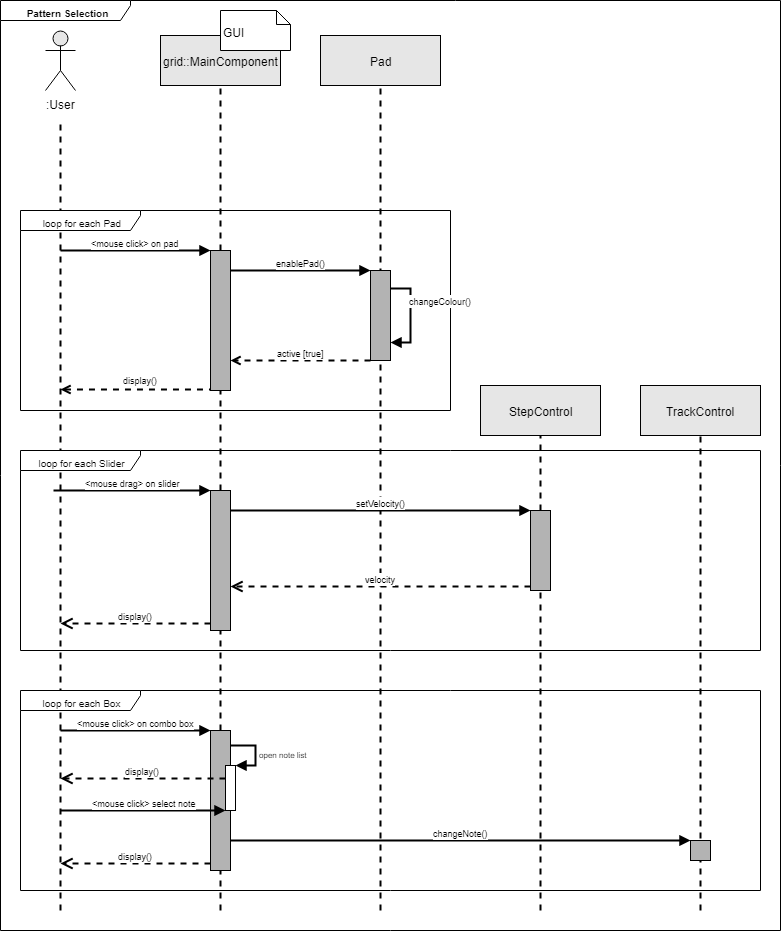

The diagram above was exported from draw.io. Its source (the exported page's mxGraphModel, read from the mxfile embedded in the PNG):
<mxGraphModel dx="1607" dy="904" grid="1" gridSize="10" guides="1" tooltips="1" connect="1" arrows="1" fold="1" page="1" pageScale="1" pageWidth="1169" pageHeight="827" math="0" shadow="0">
  <root>
    <mxCell id="-9eUHr_so_9mvTAA-ax8-0" />
    <mxCell id="-9eUHr_so_9mvTAA-ax8-1" parent="-9eUHr_so_9mvTAA-ax8-0" />
    <mxCell id="hE02AbU38pORd6QAIQaF-19" value="&lt;font style=&quot;font-size: 10px&quot;&gt;&lt;b&gt;Pattern Selection&lt;/b&gt;&lt;/font&gt;" style="shape=umlFrame;whiteSpace=wrap;html=1;width=130;height=20;" vertex="1" parent="-9eUHr_so_9mvTAA-ax8-1">
      <mxGeometry x="40" y="30" width="780" height="930" as="geometry" />
    </mxCell>
    <mxCell id="97bTi2dGzchzU6nwVB_--11" value="" style="endArrow=none;dashed=1;html=1;strokeWidth=2;sourcePerimeterSpacing=0;endSize=6;" edge="1" parent="-9eUHr_so_9mvTAA-ax8-1">
      <mxGeometry width="50" height="50" relative="1" as="geometry">
        <mxPoint x="100" y="940" as="sourcePoint" />
        <mxPoint x="100" y="150" as="targetPoint" />
      </mxGeometry>
    </mxCell>
    <mxCell id="hE02AbU38pORd6QAIQaF-15" value="&lt;font style=&quot;font-size: 10px&quot;&gt;loop for each Slider&lt;/font&gt;" style="shape=umlFrame;whiteSpace=wrap;html=1;width=120;height=20;" vertex="1" parent="-9eUHr_so_9mvTAA-ax8-1">
      <mxGeometry x="60" y="480" width="740" height="200" as="geometry" />
    </mxCell>
    <mxCell id="97bTi2dGzchzU6nwVB_--0" value=":User" style="shape=umlActor;verticalLabelPosition=bottom;labelBackgroundColor=#ffffff;verticalAlign=top;html=1;fillColor=#E6E6E6;" vertex="1" parent="-9eUHr_so_9mvTAA-ax8-1">
      <mxGeometry x="85" y="60" width="30" height="60" as="geometry" />
    </mxCell>
    <mxCell id="97bTi2dGzchzU6nwVB_--1" value="&lt;font style=&quot;font-size: 12px&quot;&gt;grid::MainComponent&lt;/font&gt;" style="html=1;fillColor=#E6E6E6;" vertex="1" parent="-9eUHr_so_9mvTAA-ax8-1">
      <mxGeometry x="200" y="65" width="120" height="50" as="geometry" />
    </mxCell>
    <mxCell id="97bTi2dGzchzU6nwVB_--2" value="Pad" style="html=1;fillColor=#E6E6E6;" vertex="1" parent="-9eUHr_so_9mvTAA-ax8-1">
      <mxGeometry x="360" y="65" width="120" height="50" as="geometry" />
    </mxCell>
    <mxCell id="97bTi2dGzchzU6nwVB_--3" value="StepControl" style="html=1;fillColor=#E6E6E6;" vertex="1" parent="-9eUHr_so_9mvTAA-ax8-1">
      <mxGeometry x="520" y="415" width="120" height="50" as="geometry" />
    </mxCell>
    <mxCell id="97bTi2dGzchzU6nwVB_--6" value="TrackControl" style="html=1;fillColor=#E6E6E6;" vertex="1" parent="-9eUHr_so_9mvTAA-ax8-1">
      <mxGeometry x="680" y="415" width="120" height="50" as="geometry" />
    </mxCell>
    <mxCell id="97bTi2dGzchzU6nwVB_--12" value="" style="endArrow=none;dashed=1;html=1;strokeWidth=2;sourcePerimeterSpacing=0;endSize=6;" edge="1" parent="-9eUHr_so_9mvTAA-ax8-1">
      <mxGeometry width="50" height="50" relative="1" as="geometry">
        <mxPoint x="420" y="940" as="sourcePoint" />
        <mxPoint x="420" y="115" as="targetPoint" />
      </mxGeometry>
    </mxCell>
    <mxCell id="97bTi2dGzchzU6nwVB_--13" value="" style="endArrow=none;dashed=1;html=1;strokeWidth=2;sourcePerimeterSpacing=0;endSize=6;" edge="1" parent="-9eUHr_so_9mvTAA-ax8-1">
      <mxGeometry width="50" height="50" relative="1" as="geometry">
        <mxPoint x="260" y="940" as="sourcePoint" />
        <mxPoint x="260" y="115" as="targetPoint" />
      </mxGeometry>
    </mxCell>
    <mxCell id="97bTi2dGzchzU6nwVB_--16" value="" style="endArrow=none;dashed=1;html=1;strokeWidth=2;sourcePerimeterSpacing=0;endSize=6;" edge="1" parent="-9eUHr_so_9mvTAA-ax8-1" source="yqIB6j_kZY1KgHvJdNyW-3" target="97bTi2dGzchzU6nwVB_--3">
      <mxGeometry width="50" height="50" relative="1" as="geometry">
        <mxPoint x="580" y="1200" as="sourcePoint" />
        <mxPoint x="579" y="470" as="targetPoint" />
      </mxGeometry>
    </mxCell>
    <mxCell id="97bTi2dGzchzU6nwVB_--17" value="" style="endArrow=none;dashed=1;html=1;strokeWidth=2;sourcePerimeterSpacing=0;endSize=6;" edge="1" parent="-9eUHr_so_9mvTAA-ax8-1" target="97bTi2dGzchzU6nwVB_--6">
      <mxGeometry width="50" height="50" relative="1" as="geometry">
        <mxPoint x="740" y="940" as="sourcePoint" />
        <mxPoint x="739.5" y="115" as="targetPoint" />
      </mxGeometry>
    </mxCell>
    <mxCell id="hE02AbU38pORd6QAIQaF-3" value="&lt;div style=&quot;text-align: left&quot;&gt;&lt;font style=&quot;font-size: 10px&quot;&gt;loop for each Pad&lt;/font&gt;&lt;/div&gt;" style="shape=umlFrame;whiteSpace=wrap;html=1;width=120;height=20;" vertex="1" parent="-9eUHr_so_9mvTAA-ax8-1">
      <mxGeometry x="60" y="240" width="430" height="200" as="geometry" />
    </mxCell>
    <mxCell id="hE02AbU38pORd6QAIQaF-4" value="" style="html=1;points=[];perimeter=orthogonalPerimeter;fillColor=#B3B3B3;" vertex="1" parent="-9eUHr_so_9mvTAA-ax8-1">
      <mxGeometry x="250" y="280" width="20" height="140" as="geometry" />
    </mxCell>
    <mxCell id="hE02AbU38pORd6QAIQaF-10" value="&lt;font style=&quot;font-size: 9px&quot;&gt;&amp;lt;mouse click&amp;gt; on pad&lt;/font&gt;" style="html=1;verticalAlign=bottom;endArrow=block;strokeWidth=2;" edge="1" parent="-9eUHr_so_9mvTAA-ax8-1" target="hE02AbU38pORd6QAIQaF-4">
      <mxGeometry width="80" relative="1" as="geometry">
        <mxPoint x="100" y="280" as="sourcePoint" />
        <mxPoint x="180" y="280" as="targetPoint" />
      </mxGeometry>
    </mxCell>
    <mxCell id="hE02AbU38pORd6QAIQaF-11" value="" style="html=1;points=[];perimeter=orthogonalPerimeter;fillColor=#B3B3B3;" vertex="1" parent="-9eUHr_so_9mvTAA-ax8-1">
      <mxGeometry x="410" y="300" width="20" height="90" as="geometry" />
    </mxCell>
    <mxCell id="hE02AbU38pORd6QAIQaF-12" value="&lt;font style=&quot;font-size: 9px&quot;&gt;enablePad()&lt;/font&gt;" style="html=1;verticalAlign=bottom;endArrow=block;entryX=0;entryY=0;strokeWidth=2;" edge="1" target="hE02AbU38pORd6QAIQaF-11" parent="-9eUHr_so_9mvTAA-ax8-1" source="hE02AbU38pORd6QAIQaF-4">
      <mxGeometry relative="1" as="geometry">
        <mxPoint x="345" y="290" as="sourcePoint" />
      </mxGeometry>
    </mxCell>
    <mxCell id="hE02AbU38pORd6QAIQaF-13" value="&lt;font style=&quot;font-size: 9px&quot;&gt;active [true]&lt;/font&gt;" style="html=1;verticalAlign=bottom;endArrow=open;dashed=1;endSize=6;exitX=0.002;exitY=0.996;strokeWidth=2;exitDx=0;exitDy=0;exitPerimeter=0;" edge="1" source="hE02AbU38pORd6QAIQaF-11" parent="-9eUHr_so_9mvTAA-ax8-1" target="hE02AbU38pORd6QAIQaF-4">
      <mxGeometry relative="1" as="geometry">
        <mxPoint x="345" y="366" as="targetPoint" />
      </mxGeometry>
    </mxCell>
    <mxCell id="hE02AbU38pORd6QAIQaF-14" value="&lt;font style=&quot;font-size: 9px&quot;&gt;display()&lt;/font&gt;" style="endArrow=none;endSize=12;dashed=1;html=1;strokeWidth=2;startArrow=open;startFill=0;endFill=0;entryX=-0.003;entryY=0.995;entryDx=0;entryDy=0;entryPerimeter=0;" edge="1" parent="-9eUHr_so_9mvTAA-ax8-1" target="hE02AbU38pORd6QAIQaF-4">
      <mxGeometry x="0.0667" y="10" width="160" relative="1" as="geometry">
        <mxPoint x="100" y="419" as="sourcePoint" />
        <mxPoint x="250" y="430" as="targetPoint" />
        <mxPoint as="offset" />
      </mxGeometry>
    </mxCell>
    <mxCell id="2bIlNtX3Yn5eV8STa0UU-0" value="&lt;font style=&quot;font-size: 9px&quot;&gt;changeColour()&lt;/font&gt;" style="endArrow=block;html=1;strokeWidth=2;exitX=1;exitY=0.2;exitDx=0;exitDy=0;exitPerimeter=0;entryX=1;entryY=0.8;entryDx=0;entryDy=0;entryPerimeter=0;endFill=1;rounded=0;labelBackgroundColor=#ffffff;" edge="1" parent="-9eUHr_so_9mvTAA-ax8-1" source="hE02AbU38pORd6QAIQaF-11" target="hE02AbU38pORd6QAIQaF-11">
      <mxGeometry x="-0.5704" y="-32" width="50" height="50" relative="1" as="geometry">
        <mxPoint x="430" y="350" as="sourcePoint" />
        <mxPoint x="480" y="300" as="targetPoint" />
        <Array as="points">
          <mxPoint x="450" y="318" />
          <mxPoint x="450" y="372" />
        </Array>
        <mxPoint x="62" y="12" as="offset" />
      </mxGeometry>
    </mxCell>
    <mxCell id="yqIB6j_kZY1KgHvJdNyW-0" value="" style="html=1;points=[];perimeter=orthogonalPerimeter;fillColor=#B3B3B3;" vertex="1" parent="-9eUHr_so_9mvTAA-ax8-1">
      <mxGeometry x="250" y="520" width="20" height="140" as="geometry" />
    </mxCell>
    <mxCell id="yqIB6j_kZY1KgHvJdNyW-1" value="&lt;font style=&quot;font-size: 9px&quot;&gt;&amp;lt;mouse drag&amp;gt; on slider&lt;/font&gt;" style="html=1;verticalAlign=bottom;endArrow=block;entryX=0;entryY=0;strokeWidth=2;exitX=0.044;exitY=0.199;exitDx=0;exitDy=0;exitPerimeter=0;" edge="1" target="yqIB6j_kZY1KgHvJdNyW-0" parent="-9eUHr_so_9mvTAA-ax8-1" source="hE02AbU38pORd6QAIQaF-15">
      <mxGeometry relative="1" as="geometry">
        <mxPoint x="185" y="540" as="sourcePoint" />
      </mxGeometry>
    </mxCell>
    <mxCell id="yqIB6j_kZY1KgHvJdNyW-2" value="&lt;font style=&quot;font-size: 9px&quot;&gt;display()&lt;/font&gt;" style="html=1;verticalAlign=bottom;endArrow=open;dashed=1;endSize=8;exitX=0;exitY=0.95;strokeWidth=2;" edge="1" source="yqIB6j_kZY1KgHvJdNyW-0" parent="-9eUHr_so_9mvTAA-ax8-1">
      <mxGeometry relative="1" as="geometry">
        <mxPoint x="100" y="653" as="targetPoint" />
      </mxGeometry>
    </mxCell>
    <mxCell id="yqIB6j_kZY1KgHvJdNyW-4" value="&lt;font style=&quot;font-size: 9px&quot;&gt;setVelocity()&lt;/font&gt;" style="html=1;verticalAlign=bottom;endArrow=block;entryX=0;entryY=0;strokeWidth=2;" edge="1" target="yqIB6j_kZY1KgHvJdNyW-3" parent="-9eUHr_so_9mvTAA-ax8-1" source="yqIB6j_kZY1KgHvJdNyW-0">
      <mxGeometry relative="1" as="geometry">
        <mxPoint x="680" y="540" as="sourcePoint" />
      </mxGeometry>
    </mxCell>
    <mxCell id="yqIB6j_kZY1KgHvJdNyW-5" value="&lt;font style=&quot;font-size: 9px&quot;&gt;velocity&lt;/font&gt;" style="html=1;verticalAlign=bottom;endArrow=open;dashed=1;endSize=8;exitX=0;exitY=0.95;strokeWidth=2;" edge="1" source="yqIB6j_kZY1KgHvJdNyW-3" parent="-9eUHr_so_9mvTAA-ax8-1" target="yqIB6j_kZY1KgHvJdNyW-0">
      <mxGeometry relative="1" as="geometry">
        <mxPoint x="680" y="616" as="targetPoint" />
      </mxGeometry>
    </mxCell>
    <mxCell id="yqIB6j_kZY1KgHvJdNyW-3" value="" style="html=1;points=[];perimeter=orthogonalPerimeter;fillColor=#B3B3B3;" vertex="1" parent="-9eUHr_so_9mvTAA-ax8-1">
      <mxGeometry x="570" y="540" width="20" height="80" as="geometry" />
    </mxCell>
    <mxCell id="yqIB6j_kZY1KgHvJdNyW-6" value="" style="endArrow=none;dashed=1;html=1;strokeWidth=2;sourcePerimeterSpacing=0;endSize=6;" edge="1" parent="-9eUHr_so_9mvTAA-ax8-1" target="yqIB6j_kZY1KgHvJdNyW-3">
      <mxGeometry width="50" height="50" relative="1" as="geometry">
        <mxPoint x="580" y="940" as="sourcePoint" />
        <mxPoint x="579.5" y="115" as="targetPoint" />
      </mxGeometry>
    </mxCell>
    <mxCell id="ROJhfrJkLbt84Rg4wHgE-2" value="" style="html=1;points=[];perimeter=orthogonalPerimeter;fillColor=#B3B3B3;" vertex="1" parent="-9eUHr_so_9mvTAA-ax8-1">
      <mxGeometry x="250" y="760" width="20" height="140" as="geometry" />
    </mxCell>
    <mxCell id="ROJhfrJkLbt84Rg4wHgE-3" value="&lt;font style=&quot;font-size: 9px&quot;&gt;&amp;lt;mouse click&amp;gt; on combo box&lt;/font&gt;" style="html=1;verticalAlign=bottom;endArrow=block;entryX=0;entryY=0;strokeWidth=2;" edge="1" target="ROJhfrJkLbt84Rg4wHgE-2" parent="-9eUHr_so_9mvTAA-ax8-1">
      <mxGeometry relative="1" as="geometry">
        <mxPoint x="100" y="760" as="sourcePoint" />
      </mxGeometry>
    </mxCell>
    <mxCell id="ROJhfrJkLbt84Rg4wHgE-4" value="&lt;font style=&quot;font-size: 9px&quot;&gt;display()&lt;/font&gt;" style="html=1;verticalAlign=bottom;endArrow=open;dashed=1;endSize=8;exitX=0;exitY=0.95;strokeWidth=2;" edge="1" source="ROJhfrJkLbt84Rg4wHgE-2" parent="-9eUHr_so_9mvTAA-ax8-1">
      <mxGeometry relative="1" as="geometry">
        <mxPoint x="100" y="893" as="targetPoint" />
      </mxGeometry>
    </mxCell>
    <mxCell id="ROJhfrJkLbt84Rg4wHgE-6" value="" style="html=1;points=[];perimeter=orthogonalPerimeter;" vertex="1" parent="-9eUHr_so_9mvTAA-ax8-1">
      <mxGeometry x="265" y="795" width="10" height="45" as="geometry" />
    </mxCell>
    <mxCell id="ROJhfrJkLbt84Rg4wHgE-7" value="&lt;font style=&quot;font-size: 8px&quot;&gt;open note list&lt;/font&gt;" style="edgeStyle=orthogonalEdgeStyle;html=1;align=left;spacingLeft=2;endArrow=block;rounded=0;entryX=1;entryY=0;strokeWidth=2;" edge="1" target="ROJhfrJkLbt84Rg4wHgE-6" parent="-9eUHr_so_9mvTAA-ax8-1">
      <mxGeometry relative="1" as="geometry">
        <mxPoint x="270" y="775" as="sourcePoint" />
        <Array as="points">
          <mxPoint x="295" y="775" />
        </Array>
      </mxGeometry>
    </mxCell>
    <mxCell id="ROJhfrJkLbt84Rg4wHgE-8" value="&lt;font style=&quot;font-size: 9px&quot;&gt;display()&lt;/font&gt;" style="html=1;verticalAlign=bottom;endArrow=open;dashed=1;endSize=8;strokeWidth=2;exitX=0.007;exitY=0.295;exitDx=0;exitDy=0;exitPerimeter=0;" edge="1" parent="-9eUHr_so_9mvTAA-ax8-1" source="ROJhfrJkLbt84Rg4wHgE-6">
      <mxGeometry relative="1" as="geometry">
        <mxPoint x="260" y="810" as="sourcePoint" />
        <mxPoint x="100" y="808" as="targetPoint" />
      </mxGeometry>
    </mxCell>
    <mxCell id="ROJhfrJkLbt84Rg4wHgE-11" value="&lt;font style=&quot;font-size: 9px&quot;&gt;&amp;lt;mouse click&amp;gt; select note&lt;/font&gt;" style="html=1;verticalAlign=bottom;endArrow=block;strokeWidth=2;entryX=0.001;entryY=0.999;entryDx=0;entryDy=0;entryPerimeter=0;" edge="1" parent="-9eUHr_so_9mvTAA-ax8-1" target="ROJhfrJkLbt84Rg4wHgE-6">
      <mxGeometry width="80" relative="1" as="geometry">
        <mxPoint x="100" y="840" as="sourcePoint" />
        <mxPoint x="180" y="840" as="targetPoint" />
      </mxGeometry>
    </mxCell>
    <mxCell id="SUc28j6NzGExwic-_9WO-0" value="" style="html=1;points=[];perimeter=orthogonalPerimeter;fillColor=#B3B3B3;" vertex="1" parent="-9eUHr_so_9mvTAA-ax8-1">
      <mxGeometry x="730" y="870" width="20" height="20" as="geometry" />
    </mxCell>
    <mxCell id="SUc28j6NzGExwic-_9WO-1" value="&lt;font style=&quot;font-size: 9px&quot;&gt;changeNote()&lt;/font&gt;" style="html=1;verticalAlign=bottom;endArrow=block;entryX=0;entryY=0;strokeWidth=2;" edge="1" target="SUc28j6NzGExwic-_9WO-0" parent="-9eUHr_so_9mvTAA-ax8-1" source="ROJhfrJkLbt84Rg4wHgE-2">
      <mxGeometry relative="1" as="geometry">
        <mxPoint x="985" y="827" as="sourcePoint" />
      </mxGeometry>
    </mxCell>
    <mxCell id="hE02AbU38pORd6QAIQaF-16" value="&lt;font style=&quot;font-size: 10px&quot;&gt;loop for each Box&lt;/font&gt;" style="shape=umlFrame;whiteSpace=wrap;html=1;width=120;height=20;" vertex="1" parent="-9eUHr_so_9mvTAA-ax8-1">
      <mxGeometry x="60" y="720" width="740" height="200" as="geometry" />
    </mxCell>
    <mxCell id="MOWJcr-8VvMWycLATMj3-0" value="&lt;div style=&quot;text-align: center&quot;&gt;&lt;span&gt;&lt;br&gt;&lt;/span&gt;&lt;/div&gt;&lt;div style=&quot;text-align: center&quot;&gt;&lt;span&gt;GUI&lt;/span&gt;&lt;/div&gt;" style="shape=note;whiteSpace=wrap;html=1;size=14;verticalAlign=top;align=left;spacingTop=-6;strokeWidth=1;fillColor=#FFFFFF;" vertex="1" parent="-9eUHr_so_9mvTAA-ax8-1">
      <mxGeometry x="260" y="40" width="70" height="40" as="geometry" />
    </mxCell>
  </root>
</mxGraphModel>